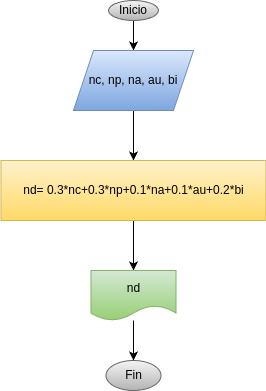

The diagram above was exported from draw.io. Its source (the exported page's mxGraphModel, read from the mxfile embedded in the PNG):
<mxGraphModel dx="532" dy="483" grid="1" gridSize="10" guides="1" tooltips="1" connect="1" arrows="1" fold="1" page="1" pageScale="1" pageWidth="850" pageHeight="1100" math="0" shadow="0">
  <root>
    <mxCell id="0" />
    <mxCell id="1" parent="0" />
    <mxCell id="4" style="edgeStyle=none;html=1;" parent="1" source="2" target="3" edge="1">
      <mxGeometry relative="1" as="geometry" />
    </mxCell>
    <mxCell id="2" value="Inicio" style="ellipse;whiteSpace=wrap;html=1;fillColor=#f5f5f5;gradientColor=#b3b3b3;strokeColor=#666666;" parent="1" vertex="1">
      <mxGeometry x="190" y="60" width="50" height="20" as="geometry" />
    </mxCell>
    <mxCell id="6" value="" style="edgeStyle=none;html=1;" parent="1" source="3" target="5" edge="1">
      <mxGeometry relative="1" as="geometry" />
    </mxCell>
    <mxCell id="3" value="nc, np, na, au, bi" style="shape=parallelogram;perimeter=parallelogramPerimeter;whiteSpace=wrap;html=1;fixedSize=1;fillColor=#dae8fc;strokeColor=#6c8ebf;gradientColor=#7ea6e0;" parent="1" vertex="1">
      <mxGeometry x="155" y="110" width="120" height="60" as="geometry" />
    </mxCell>
    <mxCell id="8" style="edgeStyle=none;html=1;" parent="1" source="5" target="7" edge="1">
      <mxGeometry relative="1" as="geometry" />
    </mxCell>
    <mxCell id="5" value="nd= 0.3*nc+0.3*np+0.1*na+0.1*au+0.2*bi" style="whiteSpace=wrap;html=1;fillColor=#fff2cc;strokeColor=#d6b656;gradientColor=#ffd966;" parent="1" vertex="1">
      <mxGeometry x="82.5" y="220" width="265" height="60" as="geometry" />
    </mxCell>
    <mxCell id="10" style="edgeStyle=none;html=1;" parent="1" source="7" target="9" edge="1">
      <mxGeometry relative="1" as="geometry" />
    </mxCell>
    <mxCell id="7" value="nd" style="shape=document;whiteSpace=wrap;html=1;boundedLbl=1;fillColor=#d5e8d4;gradientColor=#97d077;strokeColor=#82b366;" parent="1" vertex="1">
      <mxGeometry x="172.5" y="330" width="85" height="50" as="geometry" />
    </mxCell>
    <mxCell id="9" value="Fin" style="ellipse;whiteSpace=wrap;html=1;fillColor=#f5f5f5;gradientColor=#b3b3b3;strokeColor=#666666;" parent="1" vertex="1">
      <mxGeometry x="187.5" y="420" width="55" height="30" as="geometry" />
    </mxCell>
  </root>
</mxGraphModel>